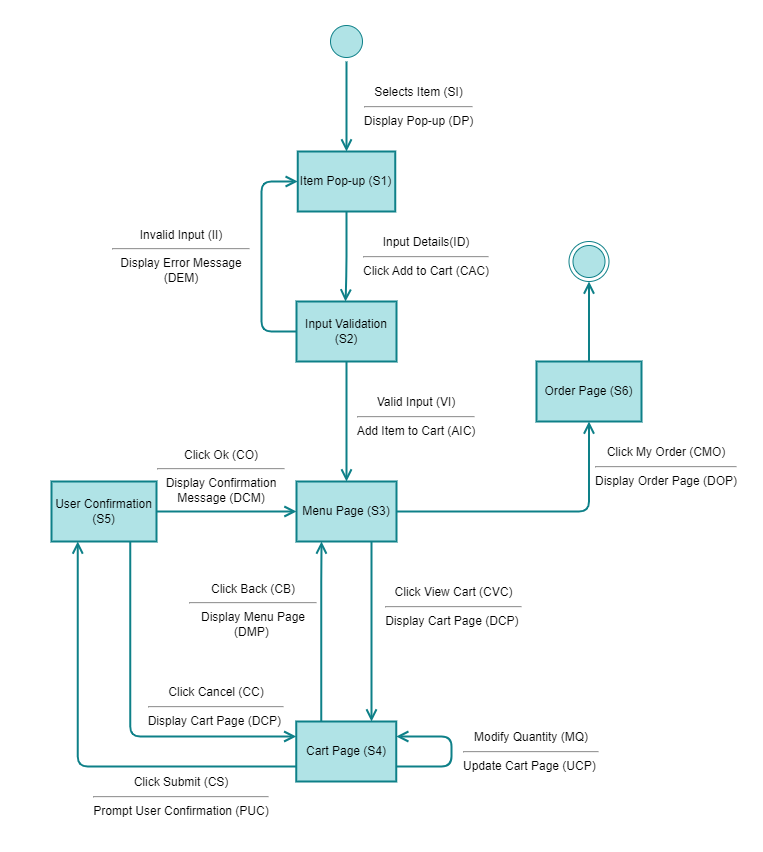

The diagram above was exported from draw.io. Its source (the exported page's mxGraphModel, read from the mxfile embedded in the PNG):
<mxGraphModel dx="1015" dy="811" grid="1" gridSize="10" guides="1" tooltips="1" connect="1" arrows="1" fold="1" page="1" pageScale="1" pageWidth="10000" pageHeight="10000" math="0" shadow="0">
  <root>
    <mxCell id="0" />
    <mxCell id="1" parent="0" />
    <mxCell id="2" value="" style="rounded=0;whiteSpace=wrap;html=1;strokeColor=none;strokeWidth=2;" parent="1" vertex="1">
      <mxGeometry x="820" y="230" width="760" height="850" as="geometry" />
    </mxCell>
    <mxCell id="3" value="" style="edgeStyle=orthogonalEdgeStyle;html=1;verticalAlign=bottom;endArrow=open;endSize=8;strokeColor=#0e8088;fillColor=#b0e3e6;strokeWidth=2;entryX=0.5;entryY=0;entryDx=0;entryDy=0;" parent="1" target="7" edge="1" source="4">
      <mxGeometry relative="1" as="geometry">
        <mxPoint x="1165" y="565" as="targetPoint" />
        <mxPoint x="1160" y="360" as="sourcePoint" />
        <Array as="points" />
      </mxGeometry>
    </mxCell>
    <mxCell id="4" value="" style="ellipse;html=1;shape=startState;fillColor=#b0e3e6;strokeColor=#0e8088;" parent="1" vertex="1">
      <mxGeometry x="1145" y="250" width="40" height="40" as="geometry" />
    </mxCell>
    <mxCell id="5" value="" style="ellipse;html=1;shape=endState;fillColor=#b0e3e6;strokeColor=#0e8088;" parent="1" vertex="1">
      <mxGeometry x="1387.5" y="470" width="40" height="40" as="geometry" />
    </mxCell>
    <mxCell id="6" value="Selects Item (SI)&lt;br&gt;&lt;hr&gt;Display Pop-up (DP)" style="text;html=1;strokeColor=none;fillColor=none;align=center;verticalAlign=middle;whiteSpace=wrap;rounded=0;strokeWidth=8;" parent="1" vertex="1">
      <mxGeometry x="1165" y="320" width="145" height="30" as="geometry" />
    </mxCell>
    <mxCell id="7" value="Item Pop-up (S1)" style="rounded=0;whiteSpace=wrap;html=1;strokeColor=#0e8088;strokeWidth=2;fillColor=#b0e3e6;fontColor=#000000;" parent="1" vertex="1">
      <mxGeometry x="1116.25" y="380" width="97.5" height="60" as="geometry" />
    </mxCell>
    <mxCell id="8" value="" style="edgeStyle=orthogonalEdgeStyle;html=1;verticalAlign=bottom;endArrow=open;endSize=8;strokeColor=#0e8088;fillColor=#b0e3e6;strokeWidth=2;entryX=0.5;entryY=0;entryDx=0;entryDy=0;startArrow=none;exitX=0.5;exitY=1;exitDx=0;exitDy=0;" parent="1" source="58" target="9" edge="1">
      <mxGeometry relative="1" as="geometry">
        <mxPoint x="1165" y="685" as="targetPoint" />
        <mxPoint x="1170" y="580" as="sourcePoint" />
        <Array as="points" />
      </mxGeometry>
    </mxCell>
    <mxCell id="9" value="Menu Page&amp;nbsp;(S3)" style="rounded=0;whiteSpace=wrap;html=1;strokeColor=#0e8088;strokeWidth=2;fillColor=#b0e3e6;fontColor=#000000;" parent="1" vertex="1">
      <mxGeometry x="1115" y="710" width="100" height="60" as="geometry" />
    </mxCell>
    <mxCell id="10" value="" style="edgeStyle=orthogonalEdgeStyle;html=1;verticalAlign=bottom;endArrow=open;endSize=8;strokeColor=#0e8088;fillColor=#b0e3e6;strokeWidth=2;exitX=0.75;exitY=1;exitDx=0;exitDy=0;entryX=0.75;entryY=0;entryDx=0;entryDy=0;" parent="1" source="9" target="13" edge="1">
      <mxGeometry relative="1" as="geometry">
        <mxPoint x="1030" y="710" as="targetPoint" />
        <mxPoint x="1223.75" y="605" as="sourcePoint" />
        <Array as="points">
          <mxPoint x="1190" y="950" />
        </Array>
      </mxGeometry>
    </mxCell>
    <mxCell id="11" value="Click View Cart (CVC)&lt;br&gt;&lt;hr&gt;Display Cart Page (DCP)&amp;nbsp;" style="text;html=1;strokeColor=none;fillColor=none;align=center;verticalAlign=middle;whiteSpace=wrap;rounded=0;strokeWidth=8;" parent="1" vertex="1">
      <mxGeometry x="1185" y="820" width="175" height="30" as="geometry" />
    </mxCell>
    <mxCell id="13" value="Cart Page (S4)" style="rounded=0;whiteSpace=wrap;html=1;strokeColor=#0e8088;strokeWidth=2;fillColor=#b0e3e6;fontColor=#000000;" parent="1" vertex="1">
      <mxGeometry x="1114.75" y="950" width="100" height="60" as="geometry" />
    </mxCell>
    <mxCell id="15" value="Click Submit (CS)&lt;br&gt;&lt;hr&gt;Prompt User Confirmation (PUC)" style="text;html=1;strokeColor=none;fillColor=none;align=center;verticalAlign=middle;whiteSpace=wrap;rounded=0;strokeWidth=8;" parent="1" vertex="1">
      <mxGeometry x="905" y="1010" width="190" height="30" as="geometry" />
    </mxCell>
    <mxCell id="19" value="Valid Input (VI)&lt;br&gt;&lt;hr&gt;Add Item to Cart (AIC)" style="text;html=1;strokeColor=none;fillColor=none;align=center;verticalAlign=middle;whiteSpace=wrap;rounded=0;strokeWidth=8;" parent="1" vertex="1">
      <mxGeometry x="1165" y="630" width="140" height="30" as="geometry" />
    </mxCell>
    <mxCell id="20" value="User Confirmation (S5)" style="rounded=0;whiteSpace=wrap;html=1;strokeColor=#0e8088;strokeWidth=2;fillColor=#b0e3e6;fontColor=#000000;" parent="1" vertex="1">
      <mxGeometry x="870" y="710" width="105" height="60" as="geometry" />
    </mxCell>
    <mxCell id="21" value="" style="edgeStyle=orthogonalEdgeStyle;html=1;verticalAlign=bottom;endArrow=open;endSize=8;strokeColor=#0e8088;fillColor=#b0e3e6;strokeWidth=2;exitX=0;exitY=0.75;exitDx=0;exitDy=0;entryX=0.25;entryY=1;entryDx=0;entryDy=0;" parent="1" source="13" target="20" edge="1">
      <mxGeometry relative="1" as="geometry">
        <mxPoint x="1080" y="740" as="targetPoint" />
        <mxPoint x="1175" y="780" as="sourcePoint" />
        <Array as="points">
          <mxPoint x="896" y="995" />
        </Array>
      </mxGeometry>
    </mxCell>
    <mxCell id="22" value="" style="edgeStyle=orthogonalEdgeStyle;html=1;verticalAlign=bottom;endArrow=open;endSize=8;strokeColor=#0e8088;fillColor=#b0e3e6;strokeWidth=2;exitX=1;exitY=0.5;exitDx=0;exitDy=0;entryX=0;entryY=0.5;entryDx=0;entryDy=0;" parent="1" source="20" target="9" edge="1">
      <mxGeometry relative="1" as="geometry">
        <mxPoint x="1175" y="860" as="targetPoint" />
        <mxPoint x="1175" y="780" as="sourcePoint" />
        <Array as="points">
          <mxPoint x="1070" y="740" />
          <mxPoint x="1070" y="740" />
        </Array>
      </mxGeometry>
    </mxCell>
    <mxCell id="23" value="Click Ok (CO)&lt;br&gt;&lt;hr&gt;Display Confirmation Message (DCM)" style="text;html=1;strokeColor=none;fillColor=none;align=center;verticalAlign=middle;whiteSpace=wrap;rounded=0;strokeWidth=8;" parent="1" vertex="1">
      <mxGeometry x="975" y="690" width="130" height="30" as="geometry" />
    </mxCell>
    <mxCell id="25" value="" style="edgeStyle=orthogonalEdgeStyle;html=1;verticalAlign=bottom;endArrow=open;endSize=8;strokeColor=#0e8088;fillColor=#b0e3e6;strokeWidth=2;exitX=0.75;exitY=1;exitDx=0;exitDy=0;entryX=0;entryY=0.25;entryDx=0;entryDy=0;" parent="1" source="20" target="13" edge="1">
      <mxGeometry relative="1" as="geometry">
        <mxPoint x="1125" y="750" as="targetPoint" />
        <mxPoint x="985" y="750" as="sourcePoint" />
        <Array as="points">
          <mxPoint x="949" y="965" />
        </Array>
      </mxGeometry>
    </mxCell>
    <mxCell id="26" value="Click Cancel (CC)&lt;br&gt;&lt;hr&gt;Display Cart Page (DCP)&amp;nbsp;" style="text;html=1;strokeColor=none;fillColor=none;align=center;verticalAlign=middle;whiteSpace=wrap;rounded=0;strokeWidth=8;" parent="1" vertex="1">
      <mxGeometry x="965" y="920" width="140" height="30" as="geometry" />
    </mxCell>
    <mxCell id="27" value="Order Page (S6)" style="rounded=0;whiteSpace=wrap;html=1;strokeColor=#0e8088;strokeWidth=2;fillColor=#b0e3e6;fontColor=#000000;" parent="1" vertex="1">
      <mxGeometry x="1355" y="590" width="105" height="60" as="geometry" />
    </mxCell>
    <mxCell id="28" value="" style="edgeStyle=orthogonalEdgeStyle;html=1;verticalAlign=bottom;endArrow=open;endSize=8;strokeColor=#0e8088;fillColor=#b0e3e6;strokeWidth=2;exitX=1;exitY=0.5;exitDx=0;exitDy=0;entryX=0.5;entryY=1;entryDx=0;entryDy=0;" parent="1" source="9" target="27" edge="1">
      <mxGeometry relative="1" as="geometry">
        <mxPoint x="1390" y="740" as="targetPoint" />
        <mxPoint x="1240" y="739.5" as="sourcePoint" />
        <Array as="points">
          <mxPoint x="1408" y="740" />
        </Array>
      </mxGeometry>
    </mxCell>
    <mxCell id="29" value="Click My Order (CMO)&lt;br&gt;&lt;hr&gt;Display Order Page (DOP)" style="text;html=1;strokeColor=none;fillColor=none;align=center;verticalAlign=middle;whiteSpace=wrap;rounded=0;strokeWidth=8;" parent="1" vertex="1">
      <mxGeometry x="1400" y="680" width="170" height="30" as="geometry" />
    </mxCell>
    <mxCell id="30" value="" style="edgeStyle=orthogonalEdgeStyle;html=1;verticalAlign=bottom;endArrow=open;endSize=8;strokeColor=#0e8088;fillColor=#b0e3e6;strokeWidth=2;exitX=0.5;exitY=0;exitDx=0;exitDy=0;entryX=0.5;entryY=1;entryDx=0;entryDy=0;" parent="1" source="27" target="5" edge="1">
      <mxGeometry relative="1" as="geometry">
        <mxPoint x="1462" y="890" as="targetPoint" />
        <mxPoint x="1462" y="780" as="sourcePoint" />
        <Array as="points">
          <mxPoint x="1408" y="590" />
          <mxPoint x="1408" y="430" />
        </Array>
      </mxGeometry>
    </mxCell>
    <mxCell id="39" value="" style="edgeStyle=orthogonalEdgeStyle;html=1;verticalAlign=bottom;endArrow=open;endSize=8;strokeColor=#0e8088;fillColor=#b0e3e6;strokeWidth=2;exitX=0.5;exitY=1;exitDx=0;exitDy=0;entryX=0.5;entryY=0;entryDx=0;entryDy=0;" parent="1" source="7" target="58" edge="1">
      <mxGeometry relative="1" as="geometry">
        <mxPoint x="870" y="585" as="targetPoint" />
        <mxPoint x="1116.25" y="510" as="sourcePoint" />
        <Array as="points">
          <mxPoint x="1165" y="495" />
          <mxPoint x="1164" y="495" />
        </Array>
      </mxGeometry>
    </mxCell>
    <mxCell id="41" value="Input Details(ID)&lt;br&gt;&lt;hr&gt;Click Add to Cart (CAC)" style="text;html=1;strokeColor=none;fillColor=none;align=center;verticalAlign=middle;whiteSpace=wrap;rounded=0;strokeWidth=8;" parent="1" vertex="1">
      <mxGeometry x="1170" y="470" width="150" height="30" as="geometry" />
    </mxCell>
    <mxCell id="58" value="Input Validation (S2)" style="rounded=0;whiteSpace=wrap;html=1;strokeColor=#0e8088;strokeWidth=2;fillColor=#b0e3e6;fontColor=#000000;" vertex="1" parent="1">
      <mxGeometry x="1115" y="530" width="100" height="60" as="geometry" />
    </mxCell>
    <mxCell id="59" value="" style="edgeStyle=orthogonalEdgeStyle;html=1;verticalAlign=bottom;endArrow=open;endSize=8;strokeColor=#0e8088;fillColor=#b0e3e6;strokeWidth=2;entryX=0;entryY=0.5;entryDx=0;entryDy=0;startArrow=none;exitX=0;exitY=0.5;exitDx=0;exitDy=0;" edge="1" parent="1" source="58" target="7">
      <mxGeometry relative="1" as="geometry">
        <mxPoint x="1020" y="610" as="targetPoint" />
        <mxPoint x="1020" y="490" as="sourcePoint" />
        <Array as="points">
          <mxPoint x="1080" y="560" />
          <mxPoint x="1080" y="410" />
        </Array>
      </mxGeometry>
    </mxCell>
    <mxCell id="60" value="Invalid Input (II)&lt;br&gt;&lt;hr&gt;Display Error Message (DEM)" style="text;html=1;strokeColor=none;fillColor=none;align=center;verticalAlign=middle;whiteSpace=wrap;rounded=0;strokeWidth=8;" vertex="1" parent="1">
      <mxGeometry x="930" y="470" width="140" height="30" as="geometry" />
    </mxCell>
    <mxCell id="61" value="" style="edgeStyle=orthogonalEdgeStyle;html=1;verticalAlign=bottom;endArrow=open;endSize=8;strokeColor=#0e8088;fillColor=#b0e3e6;strokeWidth=2;exitX=1;exitY=0.75;exitDx=0;exitDy=0;entryX=1;entryY=0.25;entryDx=0;entryDy=0;" edge="1" parent="1" source="13" target="13">
      <mxGeometry relative="1" as="geometry">
        <mxPoint x="1476.25" y="935" as="targetPoint" />
        <mxPoint x="1310" y="810" as="sourcePoint" />
        <Array as="points">
          <mxPoint x="1270" y="995" />
          <mxPoint x="1270" y="965" />
        </Array>
      </mxGeometry>
    </mxCell>
    <mxCell id="62" value="Modify Quantity (MQ)&lt;br&gt;&lt;hr&gt;Update Cart Page (UCP)&amp;nbsp;" style="text;html=1;strokeColor=none;fillColor=none;align=center;verticalAlign=middle;whiteSpace=wrap;rounded=0;strokeWidth=8;" vertex="1" parent="1">
      <mxGeometry x="1280" y="965" width="140" height="30" as="geometry" />
    </mxCell>
    <mxCell id="63" value="" style="edgeStyle=orthogonalEdgeStyle;html=1;verticalAlign=bottom;endArrow=open;endSize=8;strokeColor=#0e8088;fillColor=#b0e3e6;strokeWidth=2;exitX=0.25;exitY=0;exitDx=0;exitDy=0;entryX=0.25;entryY=1;entryDx=0;entryDy=0;" edge="1" parent="1" source="13" target="9">
      <mxGeometry relative="1" as="geometry">
        <mxPoint x="1200" y="890" as="targetPoint" />
        <mxPoint x="1200" y="780" as="sourcePoint" />
        <Array as="points">
          <mxPoint x="1140" y="820" />
          <mxPoint x="1140" y="820" />
        </Array>
      </mxGeometry>
    </mxCell>
    <mxCell id="65" value="Click Back (CB)&lt;br&gt;&lt;hr&gt;Display Menu Page (DMP)&amp;nbsp;" style="text;html=1;strokeColor=none;fillColor=none;align=center;verticalAlign=middle;whiteSpace=wrap;rounded=0;strokeWidth=8;" vertex="1" parent="1">
      <mxGeometry x="1007" y="824" width="130" height="30" as="geometry" />
    </mxCell>
  </root>
</mxGraphModel>